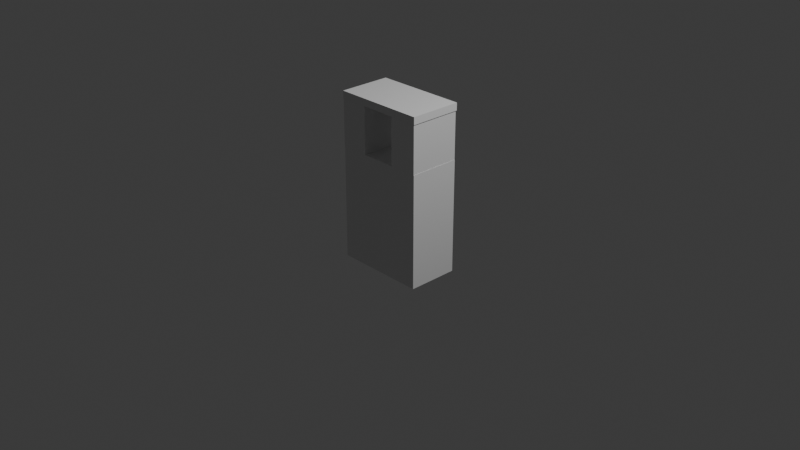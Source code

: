 # Source: Hondana.blend  (saved by Blender 4.1.24; exported with 4.5.12 LTS)
import bpy
from mathutils import Matrix  # noqa: F401  (used for matrix-valued properties, if any)

bpy.ops.wm.read_factory_settings(use_empty=True)
scene = bpy.context.scene
scene.name = 'Scene'

# ---- collections
col_collection = bpy.data.collections.new('Collection'); scene.collection.children.link(col_collection)

# ---- materials (node trees are filled in below, after node groups)
mat_material = bpy.data.materials.new('Material')
mat_material.alpha_threshold = 0.0
mat_material.use_transparent_shadow = False
mat_material.roughness = 0.5
mat_material.line_color = (0.0, 0.0, 0.0, 1.0)
mat_material_001 = bpy.data.materials.new('Material.001')
mat_material_001.alpha_threshold = 0.0
mat_material_001.use_transparent_shadow = False
mat_material_001.roughness = 0.5
mat_material_001.line_color = (0.0, 0.0, 0.0, 1.0)
mat_material_003 = bpy.data.materials.new('Material.003')
mat_material_003.alpha_threshold = 0.0
mat_material_003.use_transparent_shadow = False
mat_material_003.roughness = 0.5
mat_material_003.line_color = (0.0, 0.0, 0.0, 1.0)

# ---- material node trees
mat_material.use_nodes = True; mat_material.node_tree.nodes.clear()
_N = mat_material.node_tree.nodes; _L = mat_material.node_tree.links
n0 = _N.new('ShaderNodeOutputMaterial'); n0.name = 'Material Output'; n0.location = (300, 300)
n1 = _N.new('ShaderNodeBsdfPrincipled'); n1.name = 'Principled BSDF'; n1.location = (10, 300)
n1.inputs[3].default_value = 1.45
_L.new(n1.outputs[0], n0.inputs[0])
n0.is_active_output = True
mat_material_001.use_nodes = True; mat_material_001.node_tree.nodes.clear()
_N = mat_material_001.node_tree.nodes; _L = mat_material_001.node_tree.links
n0 = _N.new('ShaderNodeOutputMaterial'); n0.name = 'Material Output'; n0.location = (300, 300)
n1 = _N.new('ShaderNodeBsdfPrincipled'); n1.name = 'Principled BSDF'; n1.location = (10, 300)
n1.inputs[3].default_value = 1.45
_L.new(n1.outputs[0], n0.inputs[0])
n0.is_active_output = True
mat_material_003.use_nodes = True; mat_material_003.node_tree.nodes.clear()
_N = mat_material_003.node_tree.nodes; _L = mat_material_003.node_tree.links
n0 = _N.new('ShaderNodeOutputMaterial'); n0.name = 'Material Output'; n0.location = (300, 300)
n1 = _N.new('ShaderNodeBsdfPrincipled'); n1.name = 'Principled BSDF'; n1.location = (10, 300)
n1.inputs[3].default_value = 1.45
_L.new(n1.outputs[0], n0.inputs[0])
n0.is_active_output = True

# ---- world
world_world = bpy.data.worlds.new('World'); scene.world = world_world
world_world.use_nodes = True; world_world.node_tree.nodes.clear()
_N = world_world.node_tree.nodes; _L = world_world.node_tree.links
n0 = _N.new('ShaderNodeOutputWorld'); n0.name = 'World Output'; n0.location = (300, 300)
n1 = _N.new('ShaderNodeBackground'); n1.name = 'Background'; n1.location = (10, 300)
n1.inputs[0].default_value = (0.05088, 0.05088, 0.05088, 1.0)
_L.new(n1.outputs[0], n0.inputs[0])
n0.is_active_output = True
world_world.color = (0.05088, 0.05088, 0.05088)
world_world.use_sun_shadow = False
world_world.sun_shadow_jitter_overblur = 0.0

# ---- cameras
cam_camera = bpy.data.cameras.new('Camera')
cam_camera.clip_end = 100.0
cam_camera.ortho_scale = 7.314

# ---- lights
light_light = bpy.data.lights.new('Light', 'POINT')
light_light.transmission_factor = 0.0
light_light.energy = 1000.0
light_light.shadow_soft_size = 0.1
light_light.shadow_maximum_resolution = 0.006
light_light.use_absolute_resolution = True

# ---- meshes
me_cube = bpy.data.meshes.new('Cube')
me_cube.from_pydata([(1.0, 1.0, 1.0), (1.0, 1.0, -1.0), (1.0, -1.0, 1.0), (1.0, -1.0, -1.0), (-1.0, 1.0, 1.0), (-1.0, 1.0, -1.0), (-1.0, -1.0, 1.0), (-1.0, -1.0, -1.0)], [], [(0, 4, 6, 2), (3, 2, 6, 7), (7, 6, 4, 5), (5, 1, 3, 7), (1, 0, 2, 3), (5, 4, 0, 1)])
_uv = me_cube.uv_layers.new(name='UVMap')
_uv.uv.foreach_set('vector', [0.2856, 0.2852, 0.4278, 0.2852, 0.4278, 0.4273, 0.2856, 0.4273, 0.1434, 0.4273, 0.2856, 0.4273, 0.2856, 0.5695, 0.1434, 0.5695, 0.1434, 0.0007804, 0.2856, 0.0007804, 0.2856, 0.143, 0.1434, 0.143, 0.001213, 0.2852, 0.1434, 0.2852, 0.1434, 0.4273, 0.001213, 0.4273, 0.1434, 0.2852, 0.2856, 0.2852, 0.2856, 0.4273, 0.1434, 0.4273, 0.1434, 0.143, 0.2856, 0.143, 0.2856, 0.2852, 0.1434, 0.2852])
me_cube.materials.append(mat_material)
me_cube.use_mirror_vertex_groups = False
me_cube.update()
me_cube_002 = bpy.data.meshes.new('Cube.002')
me_cube_002.from_pydata([(1.0, 1.0, 1.0), (1.0, 1.0, -1.0), (1.0, -1.0, 1.0), (1.0, -1.0, -1.0), (-1.0, 1.0, 1.0), (-1.0, 1.0, -1.0), (-1.0, -1.0, 1.0), (-1.0, -1.0, -1.0)], [], [(0, 4, 6, 2), (3, 2, 6, 7), (7, 6, 4, 5), (5, 1, 3, 7), (1, 0, 2, 3), (5, 4, 0, 1)])
_uv = me_cube_002.uv_layers.new(name='UVMap')
_uv.uv.foreach_set('vector', [0.5716, 0.4294, 0.7138, 0.4294, 0.7138, 0.5716, 0.5716, 0.5716, 0.4294, 0.5716, 0.5716, 0.5716, 0.5716, 0.7138, 0.4294, 0.7138, 0.4294, 0.145, 0.5716, 0.145, 0.5716, 0.2872, 0.4294, 0.2872, 0.2872, 0.4294, 0.4294, 0.4294, 0.4294, 0.5716, 0.2872, 0.5716, 0.4294, 0.4294, 0.5716, 0.4294, 0.5716, 0.5716, 0.4294, 0.5716, 0.4294, 0.2872, 0.5716, 0.2872, 0.5716, 0.4294, 0.4294, 0.4294])
me_cube_002.materials.append(mat_material_001)
me_cube_002.use_mirror_vertex_groups = False
me_cube_002.update()
me_cube_003 = bpy.data.meshes.new('Cube.003')
me_cube_003.from_pydata([(1.0, 1.0, 1.0), (1.0, 1.0, -1.0), (1.0, -1.0, 1.0), (1.0, -1.0, -1.0), (-1.0, 1.0, 1.0), (-1.0, 1.0, -1.0), (-1.0, -1.0, 1.0), (-1.0, -1.0, -1.0)], [], [(0, 4, 6, 2), (3, 2, 6, 7), (7, 6, 4, 5), (5, 1, 3, 7), (1, 0, 2, 3), (5, 4, 0, 1)])
_uv = me_cube_003.uv_layers.new(name='UVMap')
_uv.uv.foreach_set('vector', [0.8576, 0.2852, 0.9998, 0.2852, 0.9998, 0.4273, 0.8576, 0.4273, 0.7154, 0.4273, 0.8576, 0.4273, 0.8576, 0.5695, 0.7154, 0.5695, 0.7154, 0.0007804, 0.8576, 0.0007804, 0.8576, 0.143, 0.7154, 0.143, 0.5732, 0.2852, 0.7154, 0.2852, 0.7154, 0.4273, 0.5732, 0.4273, 0.7154, 0.2852, 0.8576, 0.2852, 0.8576, 0.4273, 0.7154, 0.4273, 0.7154, 0.143, 0.8576, 0.143, 0.8576, 0.2852, 0.7154, 0.2852])
me_cube_003.materials.append(mat_material_003)
me_cube_003.use_mirror_vertex_groups = False
me_cube_003.update()
me_x = bpy.data.meshes.new('立方体')
me_x.from_pydata([(-1.0, -1.0, -1.0), (-1.0, -1.0, 1.0), (-1.0, 1.0, -1.0), (-1.0, 1.0, 1.0), (1.0, -1.0, -1.0), (1.0, -1.0, 1.0), (1.0, 1.0, -1.0), (1.0, 1.0, 1.0)], [], [(0, 1, 3, 2), (2, 3, 7, 6), (6, 7, 5, 4), (4, 5, 1, 0), (2, 6, 4, 0), (7, 3, 1, 5)])
_uv = me_x.uv_layers.new(name='UVマップ')
_uv.uv.foreach_set('vector', [0.0007804, 0.8576, 0.0007804, 0.7154, 0.143, 0.7154, 0.143, 0.8576, 0.143, 0.8576, 0.143, 0.7154, 0.2852, 0.7154, 0.2852, 0.8576, 0.2852, 0.8576, 0.2852, 0.7154, 0.4273, 0.7154, 0.4273, 0.8576, 0.4273, 0.8576, 0.4273, 0.7154, 0.5695, 0.7154, 0.5695, 0.8576, 0.2852, 0.9998, 0.2852, 0.8576, 0.4273, 0.8576, 0.4273, 0.9998, 0.2852, 0.7154, 0.2852, 0.5732, 0.4273, 0.5732, 0.4273, 0.7154])
me_x.update()

# ---- objects
ob_cube = bpy.data.objects.new('Cube', me_cube)
ob_light = bpy.data.objects.new('Light', light_light)
ob_camera = bpy.data.objects.new('Camera', cam_camera)
ob_cube_001 = bpy.data.objects.new('Cube.001', me_cube_002)
ob_cube_002 = bpy.data.objects.new('Cube.002', me_cube_003)
ob_x = bpy.data.objects.new('立方体', me_x)

# ---- transforms, parenting, visibility, modifiers, constraints
ob_cube.location = (-9.743e-05, 0.0, 0.1059)
ob_cube.scale = (0.4935, 0.2759, 0.6134)
ob_cube.lock_rotations_4d = False
ob_cube.empty_display_type = 'ARROWS'
ob_cube.lineart.crease_threshold = 0.0
ob_light.location = (4.076, 1.005, 5.904)
ob_light.rotation_euler = (0.6503, 0.05522, 1.866)
ob_light.lock_rotations_4d = False
ob_light.empty_display_type = 'ARROWS'
ob_light.color = (0.0, 0.0, 0.0, 0.0)
ob_light.lineart.crease_threshold = 0.0
ob_camera.location = (7.359, -6.926, 4.958)
ob_camera.rotation_euler = (1.109, 0.0, 0.8149)
ob_camera.lock_rotations_4d = False
ob_camera.empty_display_type = 'ARROWS'
ob_camera.color = (0.0, 0.0, 0.0, 0.0)
ob_camera.display_type = 'WIRE'
ob_camera.lineart.crease_threshold = 0.0
ob_cube_001.location = (-0.3454, 0.0, 0.9824)
ob_cube_001.scale = (0.1525, 0.2759, 0.2626)
ob_cube_001.lock_rotations_4d = False
ob_cube_001.empty_display_type = 'ARROWS'
ob_cube_001.lineart.crease_threshold = 0.0
ob_cube_002.location = (0.3381, 0.0, 0.9824)
ob_cube_002.scale = (0.1525, 0.2759, 0.2626)
ob_cube_002.lock_rotations_4d = False
ob_cube_002.empty_display_type = 'ARROWS'
ob_cube_002.lineart.crease_threshold = 0.0
ob_x.location = (0.00102, 0.0, 1.268)
ob_x.scale = (0.4977, 0.2816, -0.03984)

# ---- collection membership
col_collection.objects.link(ob_cube)
col_collection.objects.link(ob_light)
col_collection.objects.link(ob_camera)
col_collection.objects.link(ob_cube_001)
col_collection.objects.link(ob_cube_002)
col_collection.objects.link(ob_x)

# ---- scene / render settings (as saved in the file)
scene.camera = ob_camera
scene.frame_start = 1; scene.frame_end = 250; scene.frame_set(1)
scene.render.engine = 'BLENDER_EEVEE_NEXT'
scene.cycles.sampling_pattern = 'TABULATED_SOBOL'
scene.eevee.ray_tracing_options.trace_max_roughness = 0.0
bpy.context.view_layer.update()
